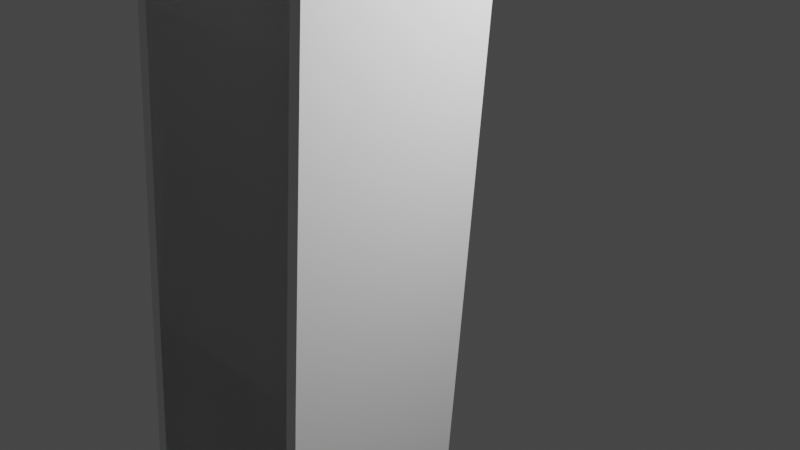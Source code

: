# Source: chaise.blend  (saved by Blender 4.2.66; exported with 4.5.12 LTS)
import bpy
from mathutils import Matrix  # noqa: F401  (used for matrix-valued properties, if any)

bpy.ops.wm.read_factory_settings(use_empty=True)
scene = bpy.context.scene
scene.name = 'Scene'

# ---- collections
col_collection = bpy.data.collections.new('Collection'); scene.collection.children.link(col_collection)

# ---- world
world_world = bpy.data.worlds.new('World'); scene.world = world_world
world_world.use_nodes = True; world_world.node_tree.nodes.clear()
_N = world_world.node_tree.nodes; _L = world_world.node_tree.links
n0 = _N.new('ShaderNodeOutputWorld'); n0.name = 'World Output'; n0.location = (300, 300)
n1 = _N.new('ShaderNodeBackground'); n1.name = 'Background'; n1.location = (10, 300)
n1.inputs[0].default_value = (0.05088, 0.05088, 0.05088, 1.0)
_L.new(n1.outputs[0], n0.inputs[0])
n0.is_active_output = True
world_world.color = (0.05088, 0.05088, 0.05088)
world_world.use_sun_shadow = False
world_world.sun_shadow_jitter_overblur = 0.0

# ---- cameras
cam_camera = bpy.data.cameras.new('Camera')
cam_camera.clip_end = 100.0
cam_camera.ortho_scale = 7.314

# ---- lights
light_light = bpy.data.lights.new('Light', 'POINT')
light_light.transmission_factor = 0.0
light_light.energy = 1000.0
light_light.shadow_soft_size = 0.1
light_light.shadow_maximum_resolution = 0.006
light_light.use_absolute_resolution = True

# ---- meshes
me_cube_003 = bpy.data.meshes.new('Cube.003')
me_cube_003.from_pydata([(-1.0, -1.0, -1.0), (-1.0, -0.8804, 1.0), (-1.0, 0.8406, -1.0), (-1.0, 1.02, 0.9601), (1.0, -1.0, -1.0), (1.0, -0.8804, 1.0), (1.0, 0.8406, -1.0), (1.0, 1.02, 0.9601), (-1.0, 0.6115, 23.48), (-1.0, 3.114, 23.38), (1.0, 0.6115, 23.48), (1.0, 3.114, 23.38), (-1.0, 2.779, 20.72), (1.0, 2.779, 20.72), (1.0, 0.4169, 20.76), (-1.0, 0.4169, 20.76), (-1.0, 14.85, 22.77), (1.0, 14.85, 22.77), (-1.0, 17.02, 19.3), (1.0, 17.02, 19.3), (-1.0, 3.035, 22.71), (-1.0, 0.5689, 22.88), (1.0, 3.035, 22.71), (1.0, 0.5636, 22.81), (-1.0, 17.04, 21.74), (1.0, 17.04, 21.74), (-1.0, 18.23, 19.2), (1.0, 18.23, 19.2), (-1.0, 18.26, 21.69), (1.0, 18.26, 21.69), (-1.0, 19.29, 18.91), (1.0, 19.29, 18.91), (-1.0, 19.34, 22.26), (1.0, 19.34, 22.26), (-1.0, 22.01, 18.88), (1.0, 22.01, 18.88), (-1.0, 21.8, 22.23), (1.0, 21.8, 22.23), (-1.0, 19.61, 18.22), (1.0, 19.61, 18.22), (-1.0, 22.0, 18.27), (1.0, 22.0, 18.27), (-0.7415, 20.98, -1.052), (0.7415, 20.98, -1.052), (-0.7415, 22.75, -1.016), (0.7415, 22.75, -1.016), (-1.0, 19.09, 28.54), (1.0, 19.09, 28.54), (-1.0, 21.67, 28.25), (1.0, 21.67, 28.25), (1.0, 18.83, 21.81), (-1.0, 18.83, 21.81), (-1.0, 18.8, 19.11), (1.0, 18.8, 19.11), (-1.0, 21.61, 25.44), (1.0, 21.61, 25.44), (1.0, 19.2, 25.7), (-1.0, 19.2, 25.7), (-1.0, 21.7, 36.93), (1.0, 21.7, 36.93), (-1.0, 23.24, 36.6), (1.0, 23.24, 36.6), (-1.0, 22.2, 38.44), (1.0, 22.2, 38.44), (-1.0, 23.2, 37.65), (1.0, 23.2, 37.65)], [], [(0, 1, 3, 2), (2, 3, 7, 6), (6, 7, 5, 4), (4, 5, 1, 0), (2, 6, 4, 0), (20, 9, 16, 24), (11, 9, 8, 10), (23, 22, 11, 10), (20, 21, 8, 9), (21, 23, 10, 8), (1, 5, 14, 15), (3, 1, 15, 12), (5, 7, 13, 14), (7, 3, 12, 13), (25, 24, 16, 17), (13, 12, 18, 19), (22, 13, 19, 25), (9, 11, 17, 16), (11, 22, 25, 17), (19, 18, 26, 27), (15, 14, 23, 21), (12, 15, 21, 20), (14, 13, 22, 23), (12, 20, 24, 18), (51, 50, 33, 32), (18, 24, 28, 26), (24, 25, 29, 28), (25, 19, 27, 29), (30, 32, 36, 34), (53, 52, 30, 31), (52, 51, 32, 30), (50, 53, 31, 33), (35, 34, 36, 37), (33, 31, 35, 37), (55, 54, 48, 49), (30, 34, 40, 38), (38, 40, 44, 42), (34, 35, 41, 40), (35, 31, 39, 41), (31, 30, 38, 39), (43, 42, 44, 45), (39, 38, 42, 43), (41, 39, 43, 45), (40, 41, 45, 44), (48, 46, 58, 60), (57, 56, 47, 46), (54, 57, 46, 48), (56, 55, 49, 47), (29, 27, 53, 50), (26, 28, 51, 52), (27, 26, 52, 53), (28, 29, 50, 51), (33, 37, 55, 56), (36, 32, 57, 54), (32, 33, 56, 57), (37, 36, 54, 55), (60, 58, 62, 64), (46, 47, 59, 58), (47, 49, 61, 59), (49, 48, 60, 61), (62, 63, 65, 64), (58, 59, 63, 62), (59, 61, 65, 63), (61, 60, 64, 65)])
_uv = me_cube_003.uv_layers.new(name='UVMap')
_uv.uv.foreach_set('vector', [0.375, 0.0, 0.625, 0.0, 0.625, 0.25, 0.375, 0.25, 0.375, 0.25, 0.625, 0.25, 0.625, 0.5, 0.375, 0.5, 0.375, 0.5, 0.625, 0.5, 0.625, 0.75, 0.375, 0.75, 0.375, 0.75, 0.625, 0.75, 0.625, 1.0, 0.375, 1.0, 0.125, 0.5, 0.375, 0.5, 0.375, 0.75, 0.125, 0.75, 0.625, 0.25, 0.625, 0.25, 0.625, 0.25, 0.625, 0.25, 0.625, 0.5, 0.875, 0.5, 0.875, 0.75, 0.625, 0.75, 0.625, 0.75, 0.625, 0.5, 0.625, 0.5, 0.625, 0.75, 0.625, 0.25, 0.625, 0.0, 0.625, 0.0, 0.625, 0.25, 0.625, 1.0, 0.625, 0.75, 0.625, 0.75, 0.625, 1.0, 0.625, 1.0, 0.625, 0.75, 0.625, 0.75, 0.625, 1.0, 0.625, 0.25, 0.625, 0.0, 0.625, 0.0, 0.625, 0.25, 0.625, 0.75, 0.625, 0.5, 0.625, 0.5, 0.625, 0.75, 0.625, 0.5, 0.625, 0.25, 0.625, 0.25, 0.625, 0.5, 0.625, 0.5, 0.625, 0.25, 0.625, 0.25, 0.625, 0.5, 0.625, 0.5, 0.625, 0.25, 0.625, 0.25, 0.625, 0.5, 0.625, 0.5, 0.625, 0.5, 0.625, 0.5, 0.625, 0.5, 0.875, 0.5, 0.625, 0.5, 0.625, 0.5, 0.875, 0.5, 0.625, 0.5, 0.625, 0.5, 0.625, 0.5, 0.625, 0.5, 0.625, 0.5, 0.625, 0.25, 0.625, 0.25, 0.625, 0.5, 0.625, 1.0, 0.625, 0.75, 0.625, 0.75, 0.625, 1.0, 0.625, 0.25, 0.625, 0.0, 0.625, 0.0, 0.625, 0.25, 0.625, 0.75, 0.625, 0.5, 0.625, 0.5, 0.625, 0.75, 0.625, 0.25, 0.625, 0.25, 0.625, 0.25, 0.625, 0.25, 0.625, 0.25, 0.625, 0.5, 0.625, 0.5, 0.625, 0.25, 0.625, 0.25, 0.625, 0.25, 0.625, 0.25, 0.625, 0.25, 0.625, 0.25, 0.625, 0.5, 0.625, 0.5, 0.625, 0.25, 0.625, 0.5, 0.625, 0.5, 0.625, 0.5, 0.625, 0.5, 0.625, 0.25, 0.625, 0.25, 0.625, 0.25, 0.625, 0.25, 0.625, 0.5, 0.625, 0.25, 0.625, 0.25, 0.625, 0.5, 0.625, 0.25, 0.625, 0.25, 0.625, 0.25, 0.625, 0.25, 0.625, 0.5, 0.625, 0.5, 0.625, 0.5, 0.625, 0.5, 0.625, 0.5, 0.625, 0.25, 0.625, 0.25, 0.625, 0.5, 0.625, 0.5, 0.625, 0.5, 0.625, 0.5, 0.625, 0.5, 0.625, 0.5, 0.625, 0.25, 0.625, 0.25, 0.625, 0.5, 0.625, 0.25, 0.625, 0.25, 0.625, 0.25, 0.625, 0.25, 0.625, 0.25, 0.625, 0.25, 0.625, 0.25, 0.625, 0.25, 0.625, 0.25, 0.625, 0.5, 0.625, 0.5, 0.625, 0.25, 0.625, 0.5, 0.625, 0.5, 0.625, 0.5, 0.625, 0.5, 0.625, 0.5, 0.625, 0.25, 0.625, 0.25, 0.625, 0.5, 0.625, 0.5, 0.625, 0.25, 0.625, 0.25, 0.625, 0.5, 0.625, 0.5, 0.625, 0.25, 0.625, 0.25, 0.625, 0.5, 0.625, 0.5, 0.625, 0.5, 0.625, 0.5, 0.625, 0.5, 0.625, 0.25, 0.625, 0.5, 0.625, 0.5, 0.625, 0.25, 0.625, 0.25, 0.625, 0.25, 0.625, 0.25, 0.625, 0.25, 0.625, 0.25, 0.625, 0.5, 0.625, 0.5, 0.625, 0.25, 0.625, 0.25, 0.625, 0.25, 0.625, 0.25, 0.625, 0.25, 0.625, 0.5, 0.625, 0.5, 0.625, 0.5, 0.625, 0.5, 0.625, 0.5, 0.625, 0.5, 0.625, 0.5, 0.625, 0.5, 0.625, 0.25, 0.625, 0.25, 0.625, 0.25, 0.625, 0.25, 0.625, 0.5, 0.625, 0.25, 0.625, 0.25, 0.625, 0.5, 0.625, 0.25, 0.625, 0.5, 0.625, 0.5, 0.625, 0.25, 0.625, 0.5, 0.625, 0.5, 0.625, 0.5, 0.625, 0.5, 0.625, 0.25, 0.625, 0.25, 0.625, 0.25, 0.625, 0.25, 0.625, 0.25, 0.625, 0.5, 0.625, 0.5, 0.625, 0.25, 0.625, 0.5, 0.625, 0.25, 0.625, 0.25, 0.625, 0.5, 0.625, 0.25, 0.625, 0.25, 0.625, 0.25, 0.625, 0.25, 0.625, 0.25, 0.625, 0.5, 0.625, 0.5, 0.625, 0.25, 0.625, 0.5, 0.625, 0.5, 0.625, 0.5, 0.625, 0.5, 0.625, 0.5, 0.625, 0.25, 0.625, 0.25, 0.625, 0.5, 0.625, 0.25, 0.625, 0.5, 0.625, 0.5, 0.625, 0.25, 0.625, 0.25, 0.625, 0.5, 0.625, 0.5, 0.625, 0.25, 0.625, 0.5, 0.625, 0.5, 0.625, 0.5, 0.625, 0.5, 0.625, 0.5, 0.625, 0.25, 0.625, 0.25, 0.625, 0.5])
me_cube_003.update()

# ---- objects
ob_centre__symetry = bpy.data.objects.new('Centre _symetry', None)
ob_light = bpy.data.objects.new('Light', light_light)
ob_camera = bpy.data.objects.new('Camera', cam_camera)
ob_empty = bpy.data.objects.new('Empty', None)
ob_empty_001 = bpy.data.objects.new('Empty.001', None)
ob_empty_002 = bpy.data.objects.new('Empty.002', None)
ob_cube = bpy.data.objects.new('Cube', me_cube_003)

# ---- transforms, parenting, visibility, modifiers, constraints
ob_centre__symetry.location = (0.0, 0.0, 0.0)
ob_light.location = (4.076, 1.005, 5.904)
ob_light.rotation_euler = (0.6503, 0.05522, 1.866)
ob_light.lock_rotations_4d = False
ob_light.empty_display_type = 'ARROWS'
ob_light.color = (0.0, 0.0, 0.0, 0.0)
ob_light.lineart.crease_threshold = 0.0
ob_camera.location = (6.947, -6.313, 6.406)
ob_camera.rotation_euler = (1.109, 0.0, 0.8149)
ob_camera.lock_rotations_4d = False
ob_camera.empty_display_type = 'ARROWS'
ob_camera.color = (0.0, 0.0, 0.0, 0.0)
ob_camera.display_type = 'WIRE'
ob_camera.lineart.crease_threshold = 0.0
ob_empty.location = (0.0, 0.0, 0.0)
ob_empty.empty_display_type = 'IMAGE'
ob_empty.empty_display_size = 5.0
ob_empty.use_empty_image_alpha = True
ob_empty.color = (1.0, 1.0, 1.0, 0.5072)
ob_empty_001.location = (0.0, 0.0, 1.964)
ob_empty_001.rotation_euler = (1.571, -0.0, 1.571)
ob_empty_001.scale = (0.9667, 0.9667, 0.9667)
ob_empty_001.empty_display_type = 'IMAGE'
ob_empty_001.empty_display_size = 5.0
ob_empty_001.use_empty_image_alpha = True
ob_empty_001.color = (1.0, 1.0, 1.0, 0.5072)
ob_empty_002.location = (0.0, 0.0, 2.036)
ob_empty_002.rotation_euler = (1.571, -0.0, -0.0)
ob_empty_002.empty_display_type = 'IMAGE'
ob_empty_002.empty_display_size = 5.0
ob_empty_002.use_empty_image_alpha = True
ob_empty_002.color = (1.0, 1.0, 1.0, 0.5072)
ob_cube.location = (0.06008, -1.031, 0.09507)
_m = ob_cube.modifiers.new('Mirror', 'MIRROR')
_m.mirror_object = ob_centre__symetry

# ---- collection membership
scene.collection.objects.link(ob_centre__symetry)
col_collection.objects.link(ob_light)
col_collection.objects.link(ob_camera)
col_collection.objects.link(ob_empty)
col_collection.objects.link(ob_empty_001)
col_collection.objects.link(ob_empty_002)
col_collection.objects.link(ob_cube)

# ---- scene / render settings (as saved in the file)
scene.camera = ob_camera
scene.frame_start = 1; scene.frame_end = 250; scene.frame_set(0)
scene.render.engine = 'BLENDER_EEVEE_NEXT'
scene.cycles.sampling_pattern = 'TABULATED_SOBOL'
scene.view_settings.view_transform = 'Filmic'
bpy.context.view_layer.update()
